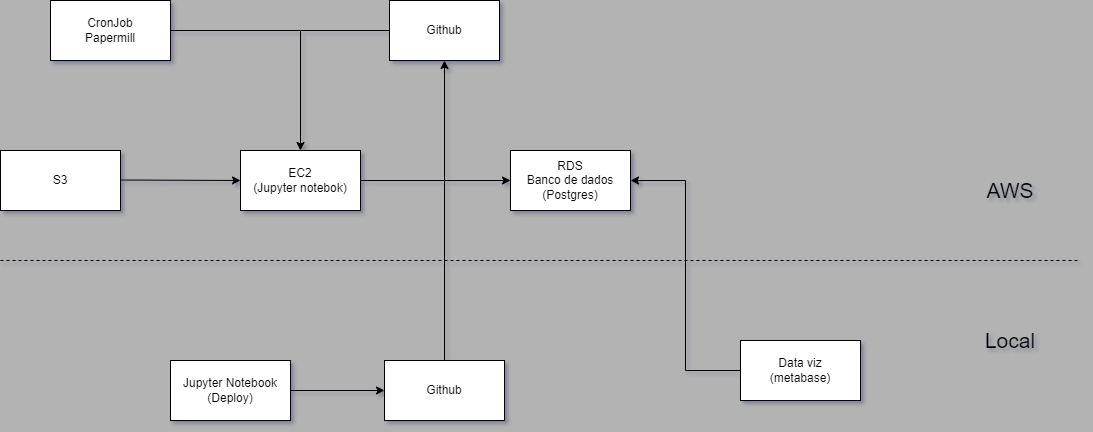

The diagram above was exported from draw.io. Its source (the exported page's mxGraphModel, read from the mxfile embedded in the PNG):
<mxGraphModel dx="1422" dy="786" grid="0" gridSize="10" guides="1" tooltips="1" connect="1" arrows="1" fold="1" page="0" pageScale="1" pageWidth="827" pageHeight="1169" background="#B3B3B3" math="0" shadow="1">
  <root>
    <mxCell id="0" />
    <mxCell id="1" parent="0" />
    <mxCell id="FeLdUmC3BtQT5gLSNlq9-16" value="" style="edgeStyle=orthogonalEdgeStyle;rounded=0;orthogonalLoop=1;jettySize=auto;html=1;" parent="1" source="FeLdUmC3BtQT5gLSNlq9-1" edge="1">
      <mxGeometry relative="1" as="geometry">
        <mxPoint x="320" y="270" as="targetPoint" />
      </mxGeometry>
    </mxCell>
    <mxCell id="FeLdUmC3BtQT5gLSNlq9-1" value="CronJob&lt;br&gt;Papermill" style="rounded=0;whiteSpace=wrap;html=1;" parent="1" vertex="1">
      <mxGeometry x="70" y="120" width="120" height="60" as="geometry" />
    </mxCell>
    <mxCell id="FeLdUmC3BtQT5gLSNlq9-2" value="Github" style="rounded=0;whiteSpace=wrap;html=1;" parent="1" vertex="1">
      <mxGeometry x="409" y="120" width="110" height="60" as="geometry" />
    </mxCell>
    <mxCell id="FeLdUmC3BtQT5gLSNlq9-3" value="EC2&lt;br&gt;(Jupyter notebok)" style="rounded=0;whiteSpace=wrap;html=1;" parent="1" vertex="1">
      <mxGeometry x="260" y="270" width="120" height="60" as="geometry" />
    </mxCell>
    <mxCell id="FeLdUmC3BtQT5gLSNlq9-4" value="S3" style="rounded=0;whiteSpace=wrap;html=1;" parent="1" vertex="1">
      <mxGeometry x="20" y="270" width="120" height="60" as="geometry" />
    </mxCell>
    <mxCell id="FeLdUmC3BtQT5gLSNlq9-5" value="RDS&lt;br&gt;Banco de dados&lt;br&gt;(Postgres)" style="rounded=0;whiteSpace=wrap;html=1;" parent="1" vertex="1">
      <mxGeometry x="530" y="270" width="120" height="60" as="geometry" />
    </mxCell>
    <mxCell id="FeLdUmC3BtQT5gLSNlq9-6" value="" style="endArrow=none;dashed=1;html=1;rounded=0;" parent="1" edge="1">
      <mxGeometry width="50" height="50" relative="1" as="geometry">
        <mxPoint x="20" y="380" as="sourcePoint" />
        <mxPoint x="1100" y="380" as="targetPoint" />
      </mxGeometry>
    </mxCell>
    <mxCell id="FeLdUmC3BtQT5gLSNlq9-24" style="edgeStyle=orthogonalEdgeStyle;rounded=0;orthogonalLoop=1;jettySize=auto;html=1;entryX=0;entryY=0.5;entryDx=0;entryDy=0;" parent="1" source="FeLdUmC3BtQT5gLSNlq9-8" target="FeLdUmC3BtQT5gLSNlq9-9" edge="1">
      <mxGeometry relative="1" as="geometry" />
    </mxCell>
    <mxCell id="FeLdUmC3BtQT5gLSNlq9-8" value="Jupyter Notebook&lt;br&gt;(Deploy)" style="rounded=0;whiteSpace=wrap;html=1;" parent="1" vertex="1">
      <mxGeometry x="190" y="480" width="120" height="60" as="geometry" />
    </mxCell>
    <mxCell id="FeLdUmC3BtQT5gLSNlq9-26" style="edgeStyle=orthogonalEdgeStyle;rounded=0;orthogonalLoop=1;jettySize=auto;html=1;entryX=0.5;entryY=1;entryDx=0;entryDy=0;" parent="1" source="FeLdUmC3BtQT5gLSNlq9-9" target="FeLdUmC3BtQT5gLSNlq9-2" edge="1">
      <mxGeometry relative="1" as="geometry">
        <mxPoint x="464" y="190" as="targetPoint" />
      </mxGeometry>
    </mxCell>
    <mxCell id="FeLdUmC3BtQT5gLSNlq9-9" value="Github" style="rounded=0;whiteSpace=wrap;html=1;" parent="1" vertex="1">
      <mxGeometry x="404" y="480" width="120" height="60" as="geometry" />
    </mxCell>
    <mxCell id="FeLdUmC3BtQT5gLSNlq9-25" style="edgeStyle=orthogonalEdgeStyle;rounded=0;orthogonalLoop=1;jettySize=auto;html=1;entryX=1;entryY=0.5;entryDx=0;entryDy=0;" parent="1" source="FeLdUmC3BtQT5gLSNlq9-10" target="FeLdUmC3BtQT5gLSNlq9-5" edge="1">
      <mxGeometry relative="1" as="geometry" />
    </mxCell>
    <mxCell id="FeLdUmC3BtQT5gLSNlq9-10" value="Data viz&lt;br&gt;(metabase)" style="rounded=0;whiteSpace=wrap;html=1;" parent="1" vertex="1">
      <mxGeometry x="760" y="460" width="120" height="60" as="geometry" />
    </mxCell>
    <mxCell id="FeLdUmC3BtQT5gLSNlq9-13" value="" style="endArrow=classic;html=1;rounded=0;entryX=0;entryY=0.5;entryDx=0;entryDy=0;exitX=1;exitY=0.5;exitDx=0;exitDy=0;" parent="1" source="FeLdUmC3BtQT5gLSNlq9-3" target="FeLdUmC3BtQT5gLSNlq9-5" edge="1">
      <mxGeometry width="50" height="50" relative="1" as="geometry">
        <mxPoint x="390" y="380" as="sourcePoint" />
        <mxPoint x="440" y="330" as="targetPoint" />
        <Array as="points" />
      </mxGeometry>
    </mxCell>
    <mxCell id="FeLdUmC3BtQT5gLSNlq9-14" value="" style="endArrow=classic;html=1;rounded=0;entryX=0;entryY=0.5;entryDx=0;entryDy=0;" parent="1" target="FeLdUmC3BtQT5gLSNlq9-3" edge="1">
      <mxGeometry width="50" height="50" relative="1" as="geometry">
        <mxPoint x="140" y="299.5" as="sourcePoint" />
        <mxPoint x="250" y="299.5" as="targetPoint" />
        <Array as="points" />
      </mxGeometry>
    </mxCell>
    <mxCell id="FeLdUmC3BtQT5gLSNlq9-18" value="" style="endArrow=none;html=1;rounded=0;entryX=0;entryY=0.5;entryDx=0;entryDy=0;" parent="1" target="FeLdUmC3BtQT5gLSNlq9-2" edge="1">
      <mxGeometry width="50" height="50" relative="1" as="geometry">
        <mxPoint x="320" y="150" as="sourcePoint" />
        <mxPoint x="410" y="150" as="targetPoint" />
      </mxGeometry>
    </mxCell>
    <mxCell id="FeLdUmC3BtQT5gLSNlq9-28" value="&lt;font style=&quot;font-size: 21px&quot;&gt;AWS&lt;/font&gt;" style="text;html=1;strokeColor=none;fillColor=none;align=center;verticalAlign=middle;whiteSpace=wrap;rounded=0;" parent="1" vertex="1">
      <mxGeometry x="960" y="280" width="140" height="60" as="geometry" />
    </mxCell>
    <mxCell id="FeLdUmC3BtQT5gLSNlq9-29" value="&lt;font style=&quot;font-size: 21px&quot;&gt;Local&lt;/font&gt;" style="text;html=1;strokeColor=none;fillColor=none;align=center;verticalAlign=middle;whiteSpace=wrap;rounded=0;" parent="1" vertex="1">
      <mxGeometry x="960" y="430" width="140" height="60" as="geometry" />
    </mxCell>
  </root>
</mxGraphModel>